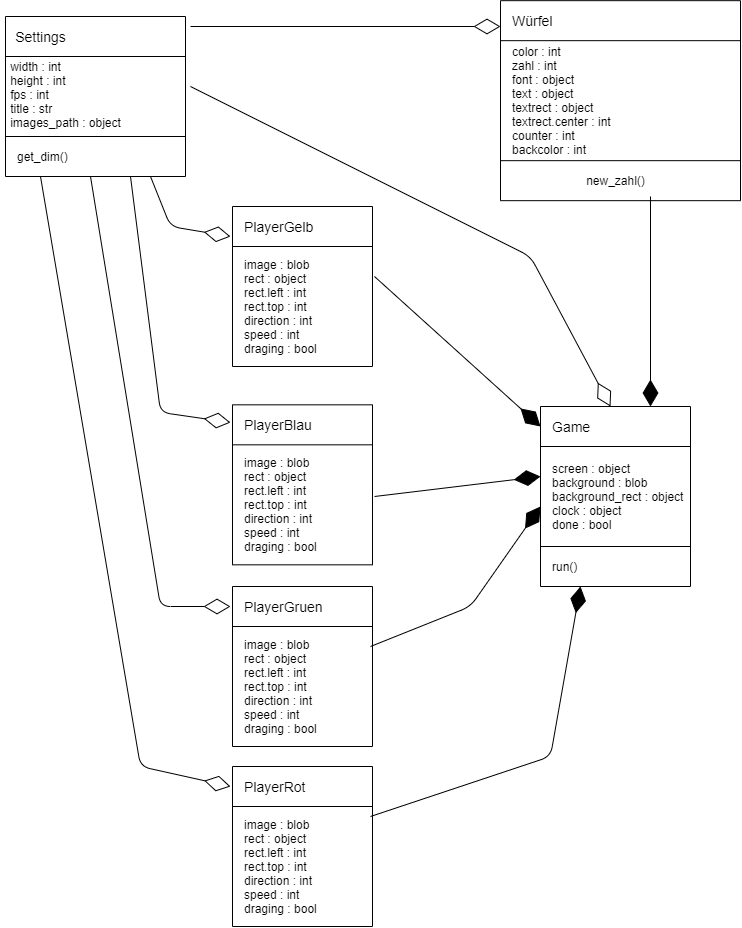

The diagram above was exported from draw.io. Its source (the exported page's mxGraphModel, read from the mxfile embedded in the PNG):
<mxGraphModel dx="1022" dy="717" grid="1" gridSize="10" guides="1" tooltips="1" connect="1" arrows="1" fold="1" page="1" pageScale="1" pageWidth="827" pageHeight="1169" math="0" shadow="0">
  <root>
    <mxCell id="WIyWlLk6GJQsqaUBKTNV-0" />
    <mxCell id="WIyWlLk6GJQsqaUBKTNV-1" parent="WIyWlLk6GJQsqaUBKTNV-0" />
    <mxCell id="Z4B5y4bORVS24TduQsSk-5" value="" style="endArrow=none;html=1;" parent="WIyWlLk6GJQsqaUBKTNV-1" edge="1">
      <mxGeometry width="50" height="50" relative="1" as="geometry">
        <mxPoint x="45" y="80" as="sourcePoint" />
        <mxPoint x="225" y="80" as="targetPoint" />
      </mxGeometry>
    </mxCell>
    <mxCell id="Z4B5y4bORVS24TduQsSk-7" value="&lt;font style=&quot;font-size: 14px&quot;&gt;Settings&lt;/font&gt;" style="text;html=1;align=center;verticalAlign=middle;resizable=0;points=[];autosize=1;" parent="WIyWlLk6GJQsqaUBKTNV-1" vertex="1">
      <mxGeometry x="45" y="90" width="70" height="20" as="geometry" />
    </mxCell>
    <mxCell id="Z4B5y4bORVS24TduQsSk-9" value="" style="endArrow=none;html=1;" parent="WIyWlLk6GJQsqaUBKTNV-1" edge="1">
      <mxGeometry width="50" height="50" relative="1" as="geometry">
        <mxPoint x="45" y="120" as="sourcePoint" />
        <mxPoint x="225" y="120" as="targetPoint" />
      </mxGeometry>
    </mxCell>
    <mxCell id="Z4B5y4bORVS24TduQsSk-10" value="" style="endArrow=none;html=1;" parent="WIyWlLk6GJQsqaUBKTNV-1" edge="1">
      <mxGeometry width="50" height="50" relative="1" as="geometry">
        <mxPoint x="45" y="240" as="sourcePoint" />
        <mxPoint x="45" y="80" as="targetPoint" />
      </mxGeometry>
    </mxCell>
    <mxCell id="Z4B5y4bORVS24TduQsSk-11" value="&lt;div style=&quot;text-align: left&quot;&gt;&lt;font style=&quot;font-size: 12px&quot;&gt;width : int&lt;/font&gt;&lt;/div&gt;&lt;div style=&quot;text-align: left&quot;&gt;&lt;span&gt;&lt;font style=&quot;font-size: 12px&quot;&gt;height : int&lt;/font&gt;&lt;/span&gt;&lt;/div&gt;&lt;div style=&quot;text-align: left&quot;&gt;&lt;span&gt;&lt;font style=&quot;font-size: 12px&quot;&gt;fps : int&lt;/font&gt;&lt;/span&gt;&lt;/div&gt;&lt;div style=&quot;text-align: left&quot;&gt;&lt;span&gt;&lt;font style=&quot;font-size: 12px&quot;&gt;title : str&lt;/font&gt;&lt;/span&gt;&lt;/div&gt;&lt;div style=&quot;text-align: left&quot;&gt;&lt;span&gt;&lt;font style=&quot;font-size: 12px&quot;&gt;images_path : object&lt;/font&gt;&lt;/span&gt;&lt;/div&gt;&lt;div style=&quot;text-align: left&quot;&gt;&lt;span&gt;&lt;br&gt;&lt;/span&gt;&lt;/div&gt;" style="text;html=1;align=center;verticalAlign=middle;resizable=0;points=[];autosize=1;" parent="WIyWlLk6GJQsqaUBKTNV-1" vertex="1">
      <mxGeometry x="40" y="120" width="130" height="90" as="geometry" />
    </mxCell>
    <mxCell id="Z4B5y4bORVS24TduQsSk-12" value="" style="endArrow=none;html=1;" parent="WIyWlLk6GJQsqaUBKTNV-1" edge="1">
      <mxGeometry width="50" height="50" relative="1" as="geometry">
        <mxPoint x="45" y="200" as="sourcePoint" />
        <mxPoint x="225" y="200" as="targetPoint" />
      </mxGeometry>
    </mxCell>
    <mxCell id="Z4B5y4bORVS24TduQsSk-13" value="get_dim()&amp;nbsp;" style="text;html=1;align=left;verticalAlign=middle;resizable=0;points=[];autosize=1;" parent="WIyWlLk6GJQsqaUBKTNV-1" vertex="1">
      <mxGeometry x="55" y="210" width="70" height="20" as="geometry" />
    </mxCell>
    <mxCell id="Z4B5y4bORVS24TduQsSk-15" value="" style="endArrow=none;html=1;" parent="WIyWlLk6GJQsqaUBKTNV-1" edge="1">
      <mxGeometry width="50" height="50" relative="1" as="geometry">
        <mxPoint x="45" y="240" as="sourcePoint" />
        <mxPoint x="225" y="240" as="targetPoint" />
      </mxGeometry>
    </mxCell>
    <mxCell id="Z4B5y4bORVS24TduQsSk-16" value="" style="endArrow=none;html=1;" parent="WIyWlLk6GJQsqaUBKTNV-1" edge="1">
      <mxGeometry width="50" height="50" relative="1" as="geometry">
        <mxPoint x="225" y="240" as="sourcePoint" />
        <mxPoint x="225" y="80" as="targetPoint" />
      </mxGeometry>
    </mxCell>
    <mxCell id="Z4B5y4bORVS24TduQsSk-17" value="&lt;font style=&quot;font-size: 14px&quot;&gt;Würfel&lt;/font&gt;" style="text;html=1;align=left;verticalAlign=middle;resizable=0;points=[];autosize=1;" parent="WIyWlLk6GJQsqaUBKTNV-1" vertex="1">
      <mxGeometry x="550" y="74.17" width="60" height="20" as="geometry" />
    </mxCell>
    <mxCell id="Z4B5y4bORVS24TduQsSk-18" value="" style="endArrow=none;html=1;" parent="WIyWlLk6GJQsqaUBKTNV-1" edge="1">
      <mxGeometry width="50" height="50" relative="1" as="geometry">
        <mxPoint x="540" y="264.17" as="sourcePoint" />
        <mxPoint x="540" y="64.17" as="targetPoint" />
      </mxGeometry>
    </mxCell>
    <mxCell id="Z4B5y4bORVS24TduQsSk-19" value="" style="endArrow=none;html=1;" parent="WIyWlLk6GJQsqaUBKTNV-1" edge="1">
      <mxGeometry width="50" height="50" relative="1" as="geometry">
        <mxPoint x="780" y="64.17" as="sourcePoint" />
        <mxPoint x="540" y="64.17" as="targetPoint" />
      </mxGeometry>
    </mxCell>
    <mxCell id="Z4B5y4bORVS24TduQsSk-20" value="" style="endArrow=none;html=1;" parent="WIyWlLk6GJQsqaUBKTNV-1" edge="1">
      <mxGeometry width="50" height="50" relative="1" as="geometry">
        <mxPoint x="780" y="104.17" as="sourcePoint" />
        <mxPoint x="540" y="104.17" as="targetPoint" />
      </mxGeometry>
    </mxCell>
    <mxCell id="Z4B5y4bORVS24TduQsSk-21" value="color : int&lt;br&gt;zahl : int&lt;br&gt;font : object&lt;br&gt;text : object&lt;br&gt;textrect : object&lt;br&gt;textrect.center : int&lt;br&gt;counter : int&lt;br&gt;backcolor : int" style="text;html=1;align=left;verticalAlign=middle;resizable=0;points=[];autosize=1;" parent="WIyWlLk6GJQsqaUBKTNV-1" vertex="1">
      <mxGeometry x="550" y="104.17" width="110" height="120" as="geometry" />
    </mxCell>
    <mxCell id="Z4B5y4bORVS24TduQsSk-22" value="" style="endArrow=none;html=1;" parent="WIyWlLk6GJQsqaUBKTNV-1" edge="1">
      <mxGeometry width="50" height="50" relative="1" as="geometry">
        <mxPoint x="540" y="224.17000000000002" as="sourcePoint" />
        <mxPoint x="780" y="224.17000000000002" as="targetPoint" />
      </mxGeometry>
    </mxCell>
    <mxCell id="Z4B5y4bORVS24TduQsSk-23" value="new_zahl()" style="text;html=1;align=center;verticalAlign=middle;resizable=0;points=[];autosize=1;" parent="WIyWlLk6GJQsqaUBKTNV-1" vertex="1">
      <mxGeometry x="620" y="234.17000000000002" width="70" height="20" as="geometry" />
    </mxCell>
    <mxCell id="Z4B5y4bORVS24TduQsSk-24" value="" style="endArrow=none;html=1;" parent="WIyWlLk6GJQsqaUBKTNV-1" edge="1">
      <mxGeometry width="50" height="50" relative="1" as="geometry">
        <mxPoint x="780" y="264.17" as="sourcePoint" />
        <mxPoint x="540" y="264.17" as="targetPoint" />
      </mxGeometry>
    </mxCell>
    <mxCell id="Z4B5y4bORVS24TduQsSk-25" value="" style="endArrow=none;html=1;" parent="WIyWlLk6GJQsqaUBKTNV-1" edge="1">
      <mxGeometry width="50" height="50" relative="1" as="geometry">
        <mxPoint x="780" y="264.17" as="sourcePoint" />
        <mxPoint x="780" y="64.17" as="targetPoint" />
      </mxGeometry>
    </mxCell>
    <mxCell id="Z4B5y4bORVS24TduQsSk-26" value="&lt;span style=&quot;font-size: 14px&quot;&gt;PlayerGelb&lt;/span&gt;" style="text;html=1;align=left;verticalAlign=middle;resizable=0;points=[];autosize=1;" parent="WIyWlLk6GJQsqaUBKTNV-1" vertex="1">
      <mxGeometry x="282" y="280" width="80" height="20" as="geometry" />
    </mxCell>
    <mxCell id="Z4B5y4bORVS24TduQsSk-27" value="" style="endArrow=none;html=1;" parent="WIyWlLk6GJQsqaUBKTNV-1" edge="1">
      <mxGeometry width="50" height="50" relative="1" as="geometry">
        <mxPoint x="272" y="430" as="sourcePoint" />
        <mxPoint x="272" y="270" as="targetPoint" />
      </mxGeometry>
    </mxCell>
    <mxCell id="Z4B5y4bORVS24TduQsSk-28" value="" style="endArrow=none;html=1;" parent="WIyWlLk6GJQsqaUBKTNV-1" edge="1">
      <mxGeometry width="50" height="50" relative="1" as="geometry">
        <mxPoint x="272" y="270" as="sourcePoint" />
        <mxPoint x="412" y="270" as="targetPoint" />
      </mxGeometry>
    </mxCell>
    <mxCell id="Z4B5y4bORVS24TduQsSk-29" value="" style="endArrow=none;html=1;" parent="WIyWlLk6GJQsqaUBKTNV-1" edge="1">
      <mxGeometry width="50" height="50" relative="1" as="geometry">
        <mxPoint x="272" y="310" as="sourcePoint" />
        <mxPoint x="412" y="310" as="targetPoint" />
      </mxGeometry>
    </mxCell>
    <mxCell id="Z4B5y4bORVS24TduQsSk-30" value="image : blob&lt;br&gt;rect : object&lt;br&gt;rect.left : int&lt;br&gt;rect.top : int&lt;br&gt;direction : int&lt;br&gt;speed : int&lt;br&gt;draging : bool" style="text;html=1;align=left;verticalAlign=middle;resizable=0;points=[];autosize=1;" parent="WIyWlLk6GJQsqaUBKTNV-1" vertex="1">
      <mxGeometry x="282" y="320" width="90" height="100" as="geometry" />
    </mxCell>
    <mxCell id="Z4B5y4bORVS24TduQsSk-31" value="" style="endArrow=none;html=1;" parent="WIyWlLk6GJQsqaUBKTNV-1" edge="1">
      <mxGeometry width="50" height="50" relative="1" as="geometry">
        <mxPoint x="272" y="430" as="sourcePoint" />
        <mxPoint x="412" y="430" as="targetPoint" />
      </mxGeometry>
    </mxCell>
    <mxCell id="Z4B5y4bORVS24TduQsSk-32" value="" style="endArrow=none;html=1;" parent="WIyWlLk6GJQsqaUBKTNV-1" edge="1">
      <mxGeometry width="50" height="50" relative="1" as="geometry">
        <mxPoint x="412" y="270" as="sourcePoint" />
        <mxPoint x="412" y="430" as="targetPoint" />
      </mxGeometry>
    </mxCell>
    <mxCell id="Z4B5y4bORVS24TduQsSk-34" value="&lt;span style=&quot;font-size: 14px&quot;&gt;PlayerGruen&lt;/span&gt;" style="text;html=1;align=left;verticalAlign=middle;resizable=0;points=[];autosize=1;" parent="WIyWlLk6GJQsqaUBKTNV-1" vertex="1">
      <mxGeometry x="282" y="660" width="90" height="20" as="geometry" />
    </mxCell>
    <mxCell id="Z4B5y4bORVS24TduQsSk-35" value="" style="endArrow=none;html=1;" parent="WIyWlLk6GJQsqaUBKTNV-1" edge="1">
      <mxGeometry width="50" height="50" relative="1" as="geometry">
        <mxPoint x="272" y="810" as="sourcePoint" />
        <mxPoint x="272" y="650" as="targetPoint" />
      </mxGeometry>
    </mxCell>
    <mxCell id="Z4B5y4bORVS24TduQsSk-36" value="" style="endArrow=none;html=1;" parent="WIyWlLk6GJQsqaUBKTNV-1" edge="1">
      <mxGeometry width="50" height="50" relative="1" as="geometry">
        <mxPoint x="272" y="650" as="sourcePoint" />
        <mxPoint x="412" y="650" as="targetPoint" />
      </mxGeometry>
    </mxCell>
    <mxCell id="Z4B5y4bORVS24TduQsSk-37" value="" style="endArrow=none;html=1;" parent="WIyWlLk6GJQsqaUBKTNV-1" edge="1">
      <mxGeometry width="50" height="50" relative="1" as="geometry">
        <mxPoint x="272" y="690" as="sourcePoint" />
        <mxPoint x="412" y="690" as="targetPoint" />
      </mxGeometry>
    </mxCell>
    <mxCell id="Z4B5y4bORVS24TduQsSk-38" value="image : blob&lt;br&gt;rect : object&lt;br&gt;rect.left : int&lt;br&gt;rect.top : int&lt;br&gt;direction : int&lt;br&gt;speed : int&lt;br&gt;draging : bool" style="text;html=1;align=left;verticalAlign=middle;resizable=0;points=[];autosize=1;" parent="WIyWlLk6GJQsqaUBKTNV-1" vertex="1">
      <mxGeometry x="282" y="700" width="90" height="100" as="geometry" />
    </mxCell>
    <mxCell id="Z4B5y4bORVS24TduQsSk-39" value="" style="endArrow=none;html=1;" parent="WIyWlLk6GJQsqaUBKTNV-1" edge="1">
      <mxGeometry width="50" height="50" relative="1" as="geometry">
        <mxPoint x="272" y="810" as="sourcePoint" />
        <mxPoint x="412" y="810" as="targetPoint" />
      </mxGeometry>
    </mxCell>
    <mxCell id="Z4B5y4bORVS24TduQsSk-40" value="" style="endArrow=none;html=1;" parent="WIyWlLk6GJQsqaUBKTNV-1" edge="1">
      <mxGeometry width="50" height="50" relative="1" as="geometry">
        <mxPoint x="412" y="650" as="sourcePoint" />
        <mxPoint x="412" y="810" as="targetPoint" />
      </mxGeometry>
    </mxCell>
    <mxCell id="Z4B5y4bORVS24TduQsSk-41" value="&lt;span style=&quot;font-size: 14px&quot;&gt;PlayerRot&lt;/span&gt;" style="text;html=1;align=left;verticalAlign=middle;resizable=0;points=[];autosize=1;" parent="WIyWlLk6GJQsqaUBKTNV-1" vertex="1">
      <mxGeometry x="282" y="840" width="80" height="20" as="geometry" />
    </mxCell>
    <mxCell id="Z4B5y4bORVS24TduQsSk-42" value="" style="endArrow=none;html=1;" parent="WIyWlLk6GJQsqaUBKTNV-1" edge="1">
      <mxGeometry width="50" height="50" relative="1" as="geometry">
        <mxPoint x="272" y="990" as="sourcePoint" />
        <mxPoint x="272" y="830" as="targetPoint" />
      </mxGeometry>
    </mxCell>
    <mxCell id="Z4B5y4bORVS24TduQsSk-43" value="" style="endArrow=none;html=1;" parent="WIyWlLk6GJQsqaUBKTNV-1" edge="1">
      <mxGeometry width="50" height="50" relative="1" as="geometry">
        <mxPoint x="272" y="830" as="sourcePoint" />
        <mxPoint x="412" y="830" as="targetPoint" />
      </mxGeometry>
    </mxCell>
    <mxCell id="Z4B5y4bORVS24TduQsSk-44" value="" style="endArrow=none;html=1;" parent="WIyWlLk6GJQsqaUBKTNV-1" edge="1">
      <mxGeometry width="50" height="50" relative="1" as="geometry">
        <mxPoint x="272" y="870" as="sourcePoint" />
        <mxPoint x="412" y="870" as="targetPoint" />
      </mxGeometry>
    </mxCell>
    <mxCell id="Z4B5y4bORVS24TduQsSk-45" value="image : blob&lt;br&gt;rect : object&lt;br&gt;rect.left : int&lt;br&gt;rect.top : int&lt;br&gt;direction : int&lt;br&gt;speed : int&lt;br&gt;draging : bool" style="text;html=1;align=left;verticalAlign=middle;resizable=0;points=[];autosize=1;" parent="WIyWlLk6GJQsqaUBKTNV-1" vertex="1">
      <mxGeometry x="282" y="880" width="90" height="100" as="geometry" />
    </mxCell>
    <mxCell id="Z4B5y4bORVS24TduQsSk-46" value="" style="endArrow=none;html=1;" parent="WIyWlLk6GJQsqaUBKTNV-1" edge="1">
      <mxGeometry width="50" height="50" relative="1" as="geometry">
        <mxPoint x="272" y="990" as="sourcePoint" />
        <mxPoint x="412" y="990" as="targetPoint" />
      </mxGeometry>
    </mxCell>
    <mxCell id="Z4B5y4bORVS24TduQsSk-47" value="" style="endArrow=none;html=1;" parent="WIyWlLk6GJQsqaUBKTNV-1" edge="1">
      <mxGeometry width="50" height="50" relative="1" as="geometry">
        <mxPoint x="412" y="830" as="sourcePoint" />
        <mxPoint x="412" y="990" as="targetPoint" />
      </mxGeometry>
    </mxCell>
    <mxCell id="Z4B5y4bORVS24TduQsSk-48" value="&lt;span style=&quot;font-size: 14px&quot;&gt;PlayerBlau&lt;/span&gt;" style="text;html=1;align=left;verticalAlign=middle;resizable=0;points=[];autosize=1;" parent="WIyWlLk6GJQsqaUBKTNV-1" vertex="1">
      <mxGeometry x="282" y="478.33" width="80" height="20" as="geometry" />
    </mxCell>
    <mxCell id="Z4B5y4bORVS24TduQsSk-49" value="" style="endArrow=none;html=1;" parent="WIyWlLk6GJQsqaUBKTNV-1" edge="1">
      <mxGeometry width="50" height="50" relative="1" as="geometry">
        <mxPoint x="272" y="628.33" as="sourcePoint" />
        <mxPoint x="272" y="468.33" as="targetPoint" />
      </mxGeometry>
    </mxCell>
    <mxCell id="Z4B5y4bORVS24TduQsSk-50" value="" style="endArrow=none;html=1;" parent="WIyWlLk6GJQsqaUBKTNV-1" edge="1">
      <mxGeometry width="50" height="50" relative="1" as="geometry">
        <mxPoint x="272" y="468.33" as="sourcePoint" />
        <mxPoint x="412" y="468.33" as="targetPoint" />
      </mxGeometry>
    </mxCell>
    <mxCell id="Z4B5y4bORVS24TduQsSk-51" value="" style="endArrow=none;html=1;" parent="WIyWlLk6GJQsqaUBKTNV-1" edge="1">
      <mxGeometry width="50" height="50" relative="1" as="geometry">
        <mxPoint x="272" y="508.33" as="sourcePoint" />
        <mxPoint x="412" y="508.33" as="targetPoint" />
      </mxGeometry>
    </mxCell>
    <mxCell id="Z4B5y4bORVS24TduQsSk-52" value="image : blob&lt;br&gt;rect : object&lt;br&gt;rect.left : int&lt;br&gt;rect.top : int&lt;br&gt;direction : int&lt;br&gt;speed : int&lt;br&gt;draging : bool" style="text;html=1;align=left;verticalAlign=middle;resizable=0;points=[];autosize=1;" parent="WIyWlLk6GJQsqaUBKTNV-1" vertex="1">
      <mxGeometry x="282" y="518.33" width="90" height="100" as="geometry" />
    </mxCell>
    <mxCell id="Z4B5y4bORVS24TduQsSk-53" value="" style="endArrow=none;html=1;" parent="WIyWlLk6GJQsqaUBKTNV-1" edge="1">
      <mxGeometry width="50" height="50" relative="1" as="geometry">
        <mxPoint x="272" y="628.33" as="sourcePoint" />
        <mxPoint x="412" y="628.33" as="targetPoint" />
      </mxGeometry>
    </mxCell>
    <mxCell id="Z4B5y4bORVS24TduQsSk-54" value="" style="endArrow=none;html=1;" parent="WIyWlLk6GJQsqaUBKTNV-1" edge="1">
      <mxGeometry width="50" height="50" relative="1" as="geometry">
        <mxPoint x="412" y="468.33" as="sourcePoint" />
        <mxPoint x="412" y="628.33" as="targetPoint" />
      </mxGeometry>
    </mxCell>
    <mxCell id="Z4B5y4bORVS24TduQsSk-55" value="&lt;font style=&quot;font-size: 14px&quot;&gt;Game&lt;/font&gt;" style="text;html=1;align=left;verticalAlign=middle;resizable=0;points=[];autosize=1;" parent="WIyWlLk6GJQsqaUBKTNV-1" vertex="1">
      <mxGeometry x="590" y="480" width="50" height="20" as="geometry" />
    </mxCell>
    <mxCell id="Z4B5y4bORVS24TduQsSk-56" value="" style="endArrow=none;html=1;" parent="WIyWlLk6GJQsqaUBKTNV-1" edge="1">
      <mxGeometry width="50" height="50" relative="1" as="geometry">
        <mxPoint x="580" y="650" as="sourcePoint" />
        <mxPoint x="580" y="470" as="targetPoint" />
      </mxGeometry>
    </mxCell>
    <mxCell id="Z4B5y4bORVS24TduQsSk-57" value="" style="endArrow=none;html=1;" parent="WIyWlLk6GJQsqaUBKTNV-1" edge="1">
      <mxGeometry width="50" height="50" relative="1" as="geometry">
        <mxPoint x="730" y="470" as="sourcePoint" />
        <mxPoint x="580" y="470" as="targetPoint" />
      </mxGeometry>
    </mxCell>
    <mxCell id="Z4B5y4bORVS24TduQsSk-58" value="" style="endArrow=none;html=1;" parent="WIyWlLk6GJQsqaUBKTNV-1" edge="1">
      <mxGeometry width="50" height="50" relative="1" as="geometry">
        <mxPoint x="730" y="510" as="sourcePoint" />
        <mxPoint x="580" y="510" as="targetPoint" />
      </mxGeometry>
    </mxCell>
    <mxCell id="Z4B5y4bORVS24TduQsSk-59" value="screen : object&lt;br&gt;background : blob&lt;br&gt;background_rect : object&amp;nbsp;&lt;br&gt;clock : object&lt;br&gt;done : bool" style="text;html=1;align=left;verticalAlign=middle;resizable=0;points=[];autosize=1;" parent="WIyWlLk6GJQsqaUBKTNV-1" vertex="1">
      <mxGeometry x="590" y="525" width="150" height="70" as="geometry" />
    </mxCell>
    <mxCell id="Z4B5y4bORVS24TduQsSk-60" value="" style="endArrow=none;html=1;" parent="WIyWlLk6GJQsqaUBKTNV-1" edge="1">
      <mxGeometry width="50" height="50" relative="1" as="geometry">
        <mxPoint x="730" y="610" as="sourcePoint" />
        <mxPoint x="580" y="610" as="targetPoint" />
      </mxGeometry>
    </mxCell>
    <mxCell id="Z4B5y4bORVS24TduQsSk-61" value="run()" style="text;html=1;align=left;verticalAlign=middle;resizable=0;points=[];autosize=1;" parent="WIyWlLk6GJQsqaUBKTNV-1" vertex="1">
      <mxGeometry x="590" y="620" width="40" height="20" as="geometry" />
    </mxCell>
    <mxCell id="Z4B5y4bORVS24TduQsSk-62" value="" style="endArrow=none;html=1;" parent="WIyWlLk6GJQsqaUBKTNV-1" edge="1">
      <mxGeometry width="50" height="50" relative="1" as="geometry">
        <mxPoint x="730" y="650" as="sourcePoint" />
        <mxPoint x="730" y="470" as="targetPoint" />
      </mxGeometry>
    </mxCell>
    <mxCell id="Z4B5y4bORVS24TduQsSk-63" value="" style="endArrow=none;html=1;" parent="WIyWlLk6GJQsqaUBKTNV-1" edge="1">
      <mxGeometry width="50" height="50" relative="1" as="geometry">
        <mxPoint x="730" y="650" as="sourcePoint" />
        <mxPoint x="580" y="650" as="targetPoint" />
      </mxGeometry>
    </mxCell>
    <mxCell id="609CJDMp82nwRJrJd3cN-4" value="" style="endArrow=diamondThin;endFill=1;endSize=24;html=1;" edge="1" parent="WIyWlLk6GJQsqaUBKTNV-1">
      <mxGeometry width="160" relative="1" as="geometry">
        <mxPoint x="414" y="340" as="sourcePoint" />
        <mxPoint x="580" y="490" as="targetPoint" />
      </mxGeometry>
    </mxCell>
    <mxCell id="609CJDMp82nwRJrJd3cN-5" value="" style="endArrow=diamondThin;endFill=1;endSize=24;html=1;" edge="1" parent="WIyWlLk6GJQsqaUBKTNV-1">
      <mxGeometry width="160" relative="1" as="geometry">
        <mxPoint x="414" y="560" as="sourcePoint" />
        <mxPoint x="580" y="540" as="targetPoint" />
      </mxGeometry>
    </mxCell>
    <mxCell id="609CJDMp82nwRJrJd3cN-6" value="" style="endArrow=diamondThin;endFill=1;endSize=24;html=1;" edge="1" parent="WIyWlLk6GJQsqaUBKTNV-1">
      <mxGeometry width="160" relative="1" as="geometry">
        <mxPoint x="410" y="710" as="sourcePoint" />
        <mxPoint x="580" y="570" as="targetPoint" />
        <Array as="points">
          <mxPoint x="510" y="670" />
        </Array>
      </mxGeometry>
    </mxCell>
    <mxCell id="609CJDMp82nwRJrJd3cN-7" value="" style="endArrow=diamondThin;endFill=1;endSize=24;html=1;" edge="1" parent="WIyWlLk6GJQsqaUBKTNV-1">
      <mxGeometry width="160" relative="1" as="geometry">
        <mxPoint x="410" y="880" as="sourcePoint" />
        <mxPoint x="620" y="650" as="targetPoint" />
        <Array as="points">
          <mxPoint x="590" y="820" />
        </Array>
      </mxGeometry>
    </mxCell>
    <mxCell id="609CJDMp82nwRJrJd3cN-8" value="" style="endArrow=diamondThin;endFill=1;endSize=24;html=1;" edge="1" parent="WIyWlLk6GJQsqaUBKTNV-1">
      <mxGeometry width="160" relative="1" as="geometry">
        <mxPoint x="690" y="260" as="sourcePoint" />
        <mxPoint x="690" y="470" as="targetPoint" />
      </mxGeometry>
    </mxCell>
    <mxCell id="609CJDMp82nwRJrJd3cN-9" value="" style="endArrow=diamondThin;endFill=0;endSize=24;html=1;" edge="1" parent="WIyWlLk6GJQsqaUBKTNV-1">
      <mxGeometry width="160" relative="1" as="geometry">
        <mxPoint x="230" y="150" as="sourcePoint" />
        <mxPoint x="650" y="470" as="targetPoint" />
        <Array as="points">
          <mxPoint x="570" y="320" />
        </Array>
      </mxGeometry>
    </mxCell>
    <mxCell id="609CJDMp82nwRJrJd3cN-10" value="" style="endArrow=diamondThin;endFill=0;endSize=24;html=1;" edge="1" parent="WIyWlLk6GJQsqaUBKTNV-1">
      <mxGeometry width="160" relative="1" as="geometry">
        <mxPoint x="230" y="90" as="sourcePoint" />
        <mxPoint x="540" y="90" as="targetPoint" />
      </mxGeometry>
    </mxCell>
    <mxCell id="609CJDMp82nwRJrJd3cN-11" value="" style="endArrow=diamondThin;endFill=0;endSize=24;html=1;" edge="1" parent="WIyWlLk6GJQsqaUBKTNV-1">
      <mxGeometry width="160" relative="1" as="geometry">
        <mxPoint x="190" y="240" as="sourcePoint" />
        <mxPoint x="270" y="300" as="targetPoint" />
        <Array as="points">
          <mxPoint x="210" y="290" />
        </Array>
      </mxGeometry>
    </mxCell>
    <mxCell id="609CJDMp82nwRJrJd3cN-12" value="" style="endArrow=diamondThin;endFill=0;endSize=24;html=1;" edge="1" parent="WIyWlLk6GJQsqaUBKTNV-1">
      <mxGeometry width="160" relative="1" as="geometry">
        <mxPoint x="170" y="240" as="sourcePoint" />
        <mxPoint x="270" y="486" as="targetPoint" />
        <Array as="points">
          <mxPoint x="200" y="475.84" />
        </Array>
      </mxGeometry>
    </mxCell>
    <mxCell id="609CJDMp82nwRJrJd3cN-13" value="" style="endArrow=diamondThin;endFill=0;endSize=24;html=1;" edge="1" parent="WIyWlLk6GJQsqaUBKTNV-1">
      <mxGeometry width="160" relative="1" as="geometry">
        <mxPoint x="80" y="240" as="sourcePoint" />
        <mxPoint x="270" y="850" as="targetPoint" />
        <Array as="points">
          <mxPoint x="180" y="830" />
        </Array>
      </mxGeometry>
    </mxCell>
    <mxCell id="609CJDMp82nwRJrJd3cN-14" value="" style="endArrow=diamondThin;endFill=0;endSize=24;html=1;" edge="1" parent="WIyWlLk6GJQsqaUBKTNV-1">
      <mxGeometry width="160" relative="1" as="geometry">
        <mxPoint x="130" y="240" as="sourcePoint" />
        <mxPoint x="270" y="670" as="targetPoint" />
        <Array as="points">
          <mxPoint x="200" y="670" />
        </Array>
      </mxGeometry>
    </mxCell>
  </root>
</mxGraphModel>